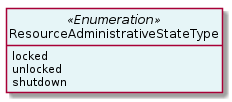

The diagram above was rendered by PlantUML. Its source (embedded in the PNG):
@startuml
hide circle
hide methods
hide stereotype
show <<Enumeration>> stereotype
skinparam class {
   BackgroundColor<<Enumeration>> #E6F5F7
   BackgroundColor<<Ref>> #FFFFE0
   BackgroundColor<<Pivot>> #FFFFFFF
   BackgroundColor<<SimpleType>> #E2F0DA
   BackgroundColor #FCF2E3
}

class ResourceAdministrativeStateType <<Enumeration>> {
    locked
    unlocked
    shutdown
}


@enduml